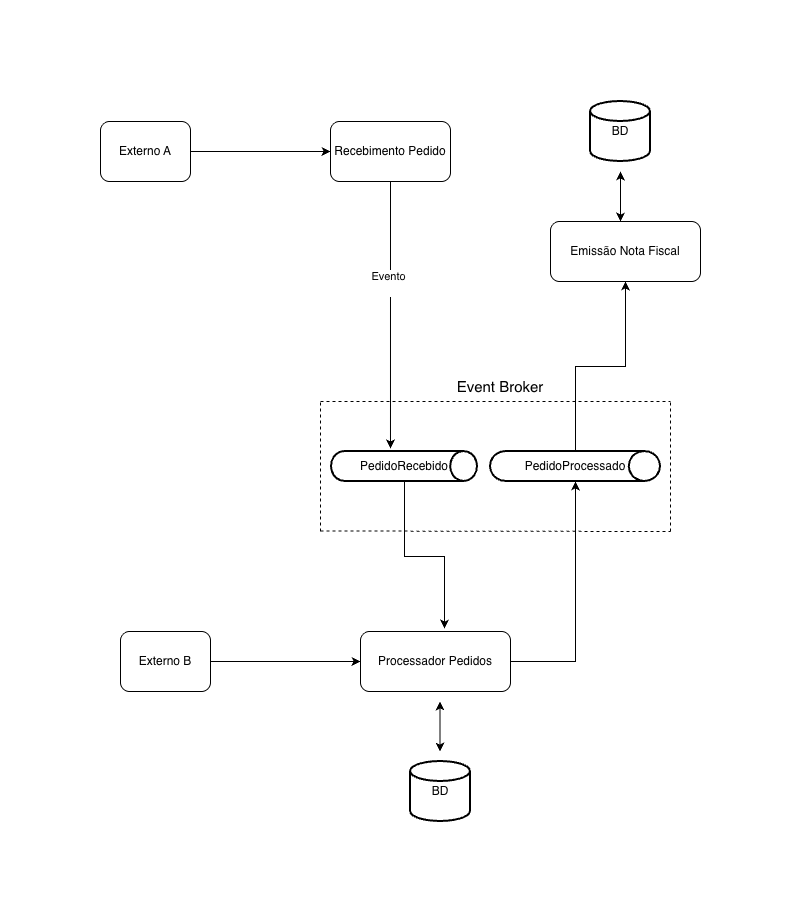

The diagram above was exported from draw.io. Its source (the exported page's mxGraphModel, read from the mxfile embedded in the PNG):
<mxGraphModel dx="1981" dy="1077" grid="1" gridSize="10" guides="1" tooltips="1" connect="1" arrows="1" fold="1" page="1" pageScale="1" pageWidth="827" pageHeight="1169" math="0" shadow="0">
  <root>
    <mxCell id="0" />
    <mxCell id="1" parent="0" />
    <mxCell id="KLxRydVUpwDcwVA20DVL-9" edge="1" parent="1" source="KLxRydVUpwDcwVA20DVL-1" style="edgeStyle=orthogonalEdgeStyle;rounded=0;orthogonalLoop=1;jettySize=auto;html=1;entryX=0;entryY=0.5;entryDx=0;entryDy=0;" target="KLxRydVUpwDcwVA20DVL-3">
      <mxGeometry relative="1" as="geometry" />
    </mxCell>
    <mxCell id="KLxRydVUpwDcwVA20DVL-1" parent="1" style="rounded=1;whiteSpace=wrap;html=1;" value="Externo A" vertex="1">
      <mxGeometry height="60" width="90" x="110" y="210" as="geometry" />
    </mxCell>
    <mxCell id="KLxRydVUpwDcwVA20DVL-3" parent="1" style="rounded=1;whiteSpace=wrap;html=1;" value="Recebimento Pedido" vertex="1">
      <mxGeometry height="60" width="120" x="340" y="210" as="geometry" />
    </mxCell>
    <mxCell id="KLxRydVUpwDcwVA20DVL-5" parent="1" style="rounded=1;whiteSpace=wrap;html=1;" value="Processador Pedidos" vertex="1">
      <mxGeometry height="60" width="150" x="370" y="720" as="geometry" />
    </mxCell>
    <mxCell id="KLxRydVUpwDcwVA20DVL-15" edge="1" parent="1" style="endArrow=none;dashed=1;html=1;rounded=0;" value="">
      <mxGeometry height="50" relative="1" width="50" as="geometry">
        <mxPoint x="330" y="620" as="sourcePoint" />
        <mxPoint x="330" y="490" as="targetPoint" />
      </mxGeometry>
    </mxCell>
    <mxCell id="KLxRydVUpwDcwVA20DVL-16" edge="1" parent="1" style="endArrow=none;dashed=1;html=1;rounded=0;" value="">
      <mxGeometry height="50" relative="1" width="50" as="geometry">
        <mxPoint x="680" y="620" as="sourcePoint" />
        <mxPoint x="680" y="490" as="targetPoint" />
      </mxGeometry>
    </mxCell>
    <mxCell id="KLxRydVUpwDcwVA20DVL-17" edge="1" parent="1" style="endArrow=none;dashed=1;html=1;rounded=0;" value="">
      <mxGeometry height="50" relative="1" width="50" as="geometry">
        <mxPoint x="330" y="490" as="sourcePoint" />
        <mxPoint x="680" y="490" as="targetPoint" />
      </mxGeometry>
    </mxCell>
    <mxCell id="KLxRydVUpwDcwVA20DVL-18" edge="1" parent="1" style="endArrow=none;dashed=1;html=1;rounded=0;" value="">
      <mxGeometry height="50" relative="1" width="50" as="geometry">
        <mxPoint x="330" y="619.5" as="sourcePoint" />
        <mxPoint x="680" y="620" as="targetPoint" />
      </mxGeometry>
    </mxCell>
    <mxCell id="KLxRydVUpwDcwVA20DVL-19" parent="1" style="strokeWidth=2;html=1;shape=mxgraph.flowchart.direct_data;whiteSpace=wrap;" value="PedidoRecebido" vertex="1">
      <mxGeometry height="30" width="146" x="341" y="540" as="geometry" />
    </mxCell>
    <mxCell id="KLxRydVUpwDcwVA20DVL-20" edge="1" parent="1" source="KLxRydVUpwDcwVA20DVL-3" style="endArrow=classic;html=1;rounded=0;entryX=0.404;entryY=-0.1;entryDx=0;entryDy=0;entryPerimeter=0;exitX=0.5;exitY=1;exitDx=0;exitDy=0;" target="KLxRydVUpwDcwVA20DVL-19" value="">
      <mxGeometry height="50" relative="1" width="50" as="geometry">
        <mxPoint x="400" y="400" as="sourcePoint" />
        <mxPoint x="450" y="350" as="targetPoint" />
      </mxGeometry>
    </mxCell>
    <mxCell id="KLxRydVUpwDcwVA20DVL-30" connectable="0" parent="KLxRydVUpwDcwVA20DVL-20" style="edgeLabel;html=1;align=center;verticalAlign=middle;resizable=0;points=[];" value="Evento&lt;div&gt;&lt;br&gt;&lt;/div&gt;" vertex="1">
      <mxGeometry relative="1" x="-0.236" y="-2" as="geometry">
        <mxPoint as="offset" />
      </mxGeometry>
    </mxCell>
    <mxCell id="KLxRydVUpwDcwVA20DVL-21" edge="1" parent="1" source="KLxRydVUpwDcwVA20DVL-19" style="edgeStyle=orthogonalEdgeStyle;rounded=0;orthogonalLoop=1;jettySize=auto;html=1;entryX=0.56;entryY=-0.05;entryDx=0;entryDy=0;entryPerimeter=0;" target="KLxRydVUpwDcwVA20DVL-5">
      <mxGeometry relative="1" as="geometry" />
    </mxCell>
    <mxCell id="KLxRydVUpwDcwVA20DVL-35" edge="1" parent="1" source="KLxRydVUpwDcwVA20DVL-22" style="edgeStyle=orthogonalEdgeStyle;rounded=0;orthogonalLoop=1;jettySize=auto;html=1;exitX=0.5;exitY=0;exitDx=0;exitDy=0;exitPerimeter=0;entryX=0.5;entryY=1;entryDx=0;entryDy=0;" target="KLxRydVUpwDcwVA20DVL-31">
      <mxGeometry relative="1" as="geometry" />
    </mxCell>
    <mxCell id="KLxRydVUpwDcwVA20DVL-22" parent="1" style="strokeWidth=2;html=1;shape=mxgraph.flowchart.direct_data;whiteSpace=wrap;" value="PedidoProcessado" vertex="1">
      <mxGeometry height="30" width="170" x="500" y="540" as="geometry" />
    </mxCell>
    <mxCell id="KLxRydVUpwDcwVA20DVL-23" edge="1" parent="1" source="KLxRydVUpwDcwVA20DVL-5" style="edgeStyle=orthogonalEdgeStyle;rounded=0;orthogonalLoop=1;jettySize=auto;html=1;exitX=1;exitY=0.5;exitDx=0;exitDy=0;entryX=0.5;entryY=1;entryDx=0;entryDy=0;entryPerimeter=0;" target="KLxRydVUpwDcwVA20DVL-22">
      <mxGeometry relative="1" as="geometry" />
    </mxCell>
    <mxCell id="KLxRydVUpwDcwVA20DVL-24" parent="1" style="text;html=1;whiteSpace=wrap;strokeColor=none;fillColor=none;align=center;verticalAlign=middle;rounded=0;" value="&lt;font style=&quot;font-size: 15px;&quot;&gt;Event Broker&lt;/font&gt;" vertex="1">
      <mxGeometry height="30" width="120" x="450" y="460" as="geometry" />
    </mxCell>
    <mxCell id="KLxRydVUpwDcwVA20DVL-25" parent="1" style="strokeWidth=2;html=1;shape=mxgraph.flowchart.database;whiteSpace=wrap;" value="BD" vertex="1">
      <mxGeometry height="60" width="60" x="420" y="850" as="geometry" />
    </mxCell>
    <mxCell id="KLxRydVUpwDcwVA20DVL-26" edge="1" parent="1" style="endArrow=classic;startArrow=classic;html=1;rounded=0;" value="">
      <mxGeometry height="50" relative="1" width="50" as="geometry">
        <mxPoint x="449.5" y="840" as="sourcePoint" />
        <mxPoint x="449.5" y="790" as="targetPoint" />
      </mxGeometry>
    </mxCell>
    <mxCell id="KLxRydVUpwDcwVA20DVL-28" edge="1" parent="1" source="KLxRydVUpwDcwVA20DVL-27" style="edgeStyle=orthogonalEdgeStyle;rounded=0;orthogonalLoop=1;jettySize=auto;html=1;entryX=0;entryY=0.5;entryDx=0;entryDy=0;" target="KLxRydVUpwDcwVA20DVL-5">
      <mxGeometry relative="1" as="geometry" />
    </mxCell>
    <mxCell id="KLxRydVUpwDcwVA20DVL-27" parent="1" style="rounded=1;whiteSpace=wrap;html=1;" value="Externo B" vertex="1">
      <mxGeometry height="60" width="90" x="130" y="720" as="geometry" />
    </mxCell>
    <mxCell id="KLxRydVUpwDcwVA20DVL-31" parent="1" style="rounded=1;whiteSpace=wrap;html=1;" value="Emissão Nota Fiscal" vertex="1">
      <mxGeometry height="60" width="150" x="560" y="310" as="geometry" />
    </mxCell>
    <mxCell id="KLxRydVUpwDcwVA20DVL-32" parent="1" style="strokeWidth=2;html=1;shape=mxgraph.flowchart.database;whiteSpace=wrap;" value="BD" vertex="1">
      <mxGeometry height="60" width="60" x="600" y="190" as="geometry" />
    </mxCell>
    <mxCell id="KLxRydVUpwDcwVA20DVL-34" edge="1" parent="1" style="endArrow=classic;startArrow=classic;html=1;rounded=0;" value="">
      <mxGeometry height="50" relative="1" width="50" as="geometry">
        <mxPoint x="630" y="310" as="sourcePoint" />
        <mxPoint x="630" y="260" as="targetPoint" />
      </mxGeometry>
    </mxCell>
  </root>
</mxGraphModel>